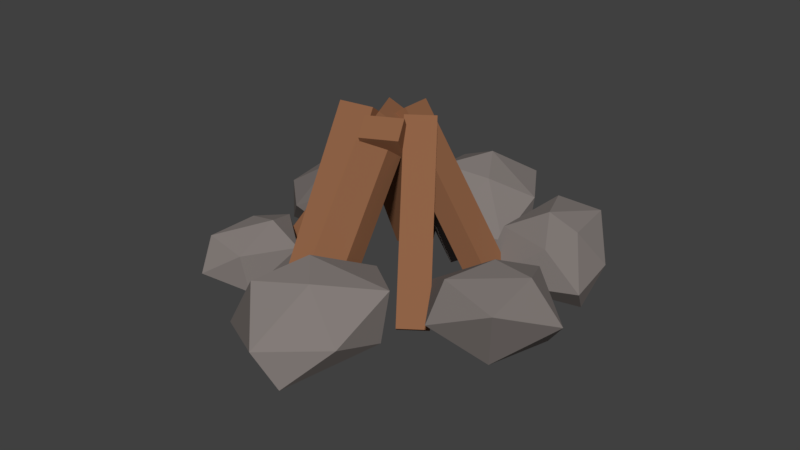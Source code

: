# Source: Fireplace.blend  (saved by Blender 2.79.0; exported with 4.5.12 LTS)
import bpy
from mathutils import Matrix  # noqa: F401  (used for matrix-valued properties, if any)

bpy.ops.wm.read_factory_settings(use_empty=True)
scene = bpy.context.scene
scene.name = 'Scene'

# ---- collections
col_collection_1 = bpy.data.collections.new('Collection 1'); scene.collection.children.link(col_collection_1)

# ---- materials (node trees are filled in below, after node groups)
mat_wood = bpy.data.materials.new('Wood')
mat_wood.alpha_threshold = 0.0
mat_wood.use_transparent_shadow = False
mat_wood.diffuse_color = (0.2738, 0.123, 0.06175, 1.0)
mat_wood.roughness = 0.5
mat_wood.specular_intensity = 0.0
mat_wood.line_color = (0.0, 0.0, 0.0, 1.0)
mat_stone = bpy.data.materials.new('Stone')
mat_stone.alpha_threshold = 0.0
mat_stone.use_transparent_shadow = False
mat_stone.diffuse_color = (0.2266, 0.1989, 0.1873, 1.0)
mat_stone.roughness = 0.5
mat_stone.specular_intensity = 0.0

# ---- material node trees

# ---- world
world_world = bpy.data.worlds.new('World'); scene.world = world_world
world_world.color = (0.05088, 0.05088, 0.05088)
world_world.use_sun_shadow = False
world_world.sun_shadow_jitter_overblur = 0.0
world_world.cycles.sampling_method = 'MANUAL'

# ---- meshes
me_cube_006 = bpy.data.meshes.new('Cube.006')
me_cube_006.from_pydata([(-0.387, -0.1744, -0.3904), (-0.387, -0.1744, 2.352), (-0.387, 0.1744, -0.3904), (-0.387, 0.1744, 2.352), (0.387, -0.1744, -0.3904), (0.387, -0.1744, 2.352), (0.387, 0.1744, -0.3904), (0.387, 0.1744, 2.352)], [], [(0, 1, 3, 2), (2, 3, 7, 6), (6, 7, 5, 4), (4, 5, 1, 0), (2, 6, 4, 0), (7, 3, 1, 5)])
me_cube_006.materials.append(mat_wood)
me_cube_006.use_remesh_preserve_volume = False
me_cube_006.use_remesh_preserve_attributes = False
me_cube_006.use_mirror_vertex_groups = False
me_cube_006.update()
me_cube_005 = bpy.data.meshes.new('Cube.005')
me_cube_005.from_pydata([(-0.387, -0.1744, -0.3904), (-0.387, -0.1744, 2.352), (-0.387, 0.1744, -0.3904), (-0.387, 0.1744, 2.352), (0.387, -0.1744, -0.3904), (0.387, -0.1744, 2.352), (0.387, 0.1744, -0.3904), (0.387, 0.1744, 2.352)], [], [(0, 1, 3, 2), (2, 3, 7, 6), (6, 7, 5, 4), (4, 5, 1, 0), (2, 6, 4, 0), (7, 3, 1, 5)])
me_cube_005.materials.append(mat_wood)
me_cube_005.use_remesh_preserve_volume = False
me_cube_005.use_remesh_preserve_attributes = False
me_cube_005.use_mirror_vertex_groups = False
me_cube_005.update()
me_cube_004 = bpy.data.meshes.new('Cube.004')
me_cube_004.from_pydata([(-0.387, -0.1744, -0.3904), (-0.387, -0.1744, 2.352), (-0.387, 0.1744, -0.3904), (-0.387, 0.1744, 2.352), (0.387, -0.1744, -0.3904), (0.387, -0.1744, 2.352), (0.387, 0.1744, -0.3904), (0.387, 0.1744, 2.352)], [], [(0, 1, 3, 2), (2, 3, 7, 6), (6, 7, 5, 4), (4, 5, 1, 0), (2, 6, 4, 0), (7, 3, 1, 5)])
me_cube_004.materials.append(mat_wood)
me_cube_004.use_remesh_preserve_volume = False
me_cube_004.use_remesh_preserve_attributes = False
me_cube_004.use_mirror_vertex_groups = False
me_cube_004.update()
me_cube_003 = bpy.data.meshes.new('Cube.003')
me_cube_003.from_pydata([(-0.387, -0.1744, -0.3904), (-0.387, -0.1744, 2.352), (-0.387, 0.1744, -0.3904), (-0.387, 0.1744, 2.352), (0.387, -0.1744, -0.3904), (0.387, -0.1744, 2.352), (0.387, 0.1744, -0.3904), (0.387, 0.1744, 2.352)], [], [(0, 1, 3, 2), (2, 3, 7, 6), (6, 7, 5, 4), (4, 5, 1, 0), (2, 6, 4, 0), (7, 3, 1, 5)])
me_cube_003.materials.append(mat_wood)
me_cube_003.use_remesh_preserve_volume = False
me_cube_003.use_remesh_preserve_attributes = False
me_cube_003.use_mirror_vertex_groups = False
me_cube_003.update()
me_cube_002 = bpy.data.meshes.new('Cube.002')
me_cube_002.from_pydata([(-0.387, -0.1744, -0.3904), (-0.387, -0.1744, 2.352), (-0.387, 0.1744, -0.3904), (-0.387, 0.1744, 2.352), (0.387, -0.1744, -0.3904), (0.387, -0.1744, 2.352), (0.387, 0.1744, -0.3904), (0.387, 0.1744, 2.352)], [], [(0, 1, 3, 2), (2, 3, 7, 6), (6, 7, 5, 4), (4, 5, 1, 0), (2, 6, 4, 0), (7, 3, 1, 5)])
me_cube_002.materials.append(mat_wood)
me_cube_002.use_remesh_preserve_volume = False
me_cube_002.use_remesh_preserve_attributes = False
me_cube_002.use_mirror_vertex_groups = False
me_cube_002.update()
me_cube_001 = bpy.data.meshes.new('Cube.001')
me_cube_001.from_pydata([(-0.387, -0.1744, -0.3904), (-0.387, -0.1744, 2.352), (-0.387, 0.1744, -0.3904), (-0.387, 0.1744, 2.352), (0.387, -0.1744, -0.3904), (0.387, -0.1744, 2.352), (0.387, 0.1744, -0.3904), (0.387, 0.1744, 2.352)], [], [(0, 1, 3, 2), (2, 3, 7, 6), (6, 7, 5, 4), (4, 5, 1, 0), (2, 6, 4, 0), (7, 3, 1, 5)])
me_cube_001.materials.append(mat_wood)
me_cube_001.use_remesh_preserve_volume = False
me_cube_001.use_remesh_preserve_attributes = False
me_cube_001.use_mirror_vertex_groups = False
me_cube_001.update()
me_icosphere_005 = bpy.data.meshes.new('Icosphere.005')
me_icosphere_005.from_pydata([(0.2404, -0.6389, -0.113), (0.7005, -0.2582, 0.3637), (-0.02375, -0.8008, 0.3564), (-1.148, 0.1759, -0.1573), (-0.07598, 0.534, -0.1509), (0.8038, 0.4493, 0.1387), (0.1616, -0.01052, 0.8786), (-0.4687, -0.2288, 0.8087), (-0.71, 0.6372, 0.5172), (0.3516, 1.007, 0.7225), (0.8562, 0.5096, 0.7967), (-0.1525, 0.4078, 0.9594)], [], [(0, 1, 2), (1, 0, 5), (0, 2, 3), (0, 3, 4), (0, 4, 5), (1, 5, 10), (2, 1, 6), (3, 2, 7), (4, 3, 8), (5, 4, 9), (1, 10, 6), (2, 6, 7), (3, 7, 8), (4, 8, 9), (5, 9, 10), (6, 10, 11), (7, 6, 11), (8, 7, 11), (9, 8, 11), (10, 9, 11)])
me_icosphere_005.materials.append(mat_stone)
me_icosphere_005.use_remesh_preserve_volume = False
me_icosphere_005.use_remesh_preserve_attributes = False
me_icosphere_005.use_mirror_vertex_groups = False
me_icosphere_005.update()
me_icosphere_004 = bpy.data.meshes.new('Icosphere.004')
me_icosphere_004.from_pydata([(0.2079, -0.4533, -0.08792), (0.6471, -0.2404, 0.3306), (-0.04342, -0.6887, 0.3716), (-0.7304, 0.2254, 0.151), (-0.05549, 0.5393, -0.135), (0.736, 0.3656, 0.06918), (0.1246, -0.05058, 0.8421), (-0.4665, -0.2268, 0.8108), (-0.6245, 0.6473, 0.5803), (0.2918, 0.9318, 0.6609), (0.7183, 0.3367, 0.6545), (-0.1689, 0.3873, 0.9426)], [], [(0, 1, 2), (1, 0, 5), (0, 2, 3), (0, 3, 4), (0, 4, 5), (1, 5, 10), (2, 1, 6), (3, 2, 7), (4, 3, 8), (5, 4, 9), (1, 10, 6), (2, 6, 7), (3, 7, 8), (4, 8, 9), (5, 9, 10), (6, 10, 11), (7, 6, 11), (8, 7, 11), (9, 8, 11), (10, 9, 11)])
me_icosphere_004.materials.append(mat_stone)
me_icosphere_004.use_remesh_preserve_volume = False
me_icosphere_004.use_remesh_preserve_attributes = False
me_icosphere_004.use_mirror_vertex_groups = False
me_icosphere_004.update()
me_icosphere_003 = bpy.data.meshes.new('Icosphere.003')
me_icosphere_003.from_pydata([(0.2404, -0.6389, -0.113), (0.7005, -0.2582, 0.3637), (-0.02375, -0.8008, 0.3564), (-1.148, 0.1759, -0.1573), (-0.07598, 0.534, -0.1509), (0.8038, 0.4493, 0.1387), (0.1616, -0.01052, 0.8786), (-0.4687, -0.2288, 0.8087), (-0.71, 0.6372, 0.5172), (0.3516, 1.007, 0.7225), (0.8562, 0.5096, 0.7967), (-0.1525, 0.4078, 0.9594)], [], [(0, 1, 2), (1, 0, 5), (0, 2, 3), (0, 3, 4), (0, 4, 5), (1, 5, 10), (2, 1, 6), (3, 2, 7), (4, 3, 8), (5, 4, 9), (1, 10, 6), (2, 6, 7), (3, 7, 8), (4, 8, 9), (5, 9, 10), (6, 10, 11), (7, 6, 11), (8, 7, 11), (9, 8, 11), (10, 9, 11)])
me_icosphere_003.materials.append(mat_stone)
me_icosphere_003.use_remesh_preserve_volume = False
me_icosphere_003.use_remesh_preserve_attributes = False
me_icosphere_003.use_mirror_vertex_groups = False
me_icosphere_003.update()
me_icosphere_002 = bpy.data.meshes.new('Icosphere.002')
me_icosphere_002.from_pydata([(0.2363, -0.6398, -0.1155), (0.5524, -0.2967, 0.2714), (-0.02399, -0.8008, 0.3562), (-0.817, 0.2559, 0.05978), (-0.04694, 0.4836, -0.1767), (0.6208, 0.3032, -0.05445), (0.04138, -0.1052, 0.7527), (-0.4499, -0.2242, 0.8211), (-0.5995, 0.6219, 0.5564), (0.1464, 0.619, 0.3263), (0.5679, 0.2668, 0.4822), (-0.2242, 0.251, 0.8043)], [], [(0, 1, 2), (1, 0, 5), (0, 2, 3), (0, 3, 4), (0, 4, 5), (1, 5, 10), (2, 1, 6), (3, 2, 7), (4, 3, 8), (5, 4, 9), (1, 10, 6), (2, 6, 7), (3, 7, 8), (4, 8, 9), (5, 9, 10), (6, 10, 11), (7, 6, 11), (8, 7, 11), (9, 8, 11), (10, 9, 11)])
me_icosphere_002.materials.append(mat_stone)
me_icosphere_002.use_remesh_preserve_volume = False
me_icosphere_002.use_remesh_preserve_attributes = False
me_icosphere_002.use_mirror_vertex_groups = False
me_icosphere_002.update()
me_icosphere_001 = bpy.data.meshes.new('Icosphere.001')
me_icosphere_001.from_pydata([(0.2404, -0.6389, -0.113), (0.7005, -0.2582, 0.3637), (-0.02375, -0.8008, 0.3564), (-1.148, 0.1759, -0.1573), (-0.07598, 0.534, -0.1509), (0.8038, 0.4493, 0.1387), (0.1616, -0.01052, 0.8786), (-0.4687, -0.2288, 0.8087), (-0.71, 0.6372, 0.5172), (0.3516, 1.007, 0.7225), (0.8562, 0.5096, 0.7967), (-0.1525, 0.4078, 0.9594)], [], [(0, 1, 2), (1, 0, 5), (0, 2, 3), (0, 3, 4), (0, 4, 5), (1, 5, 10), (2, 1, 6), (3, 2, 7), (4, 3, 8), (5, 4, 9), (1, 10, 6), (2, 6, 7), (3, 7, 8), (4, 8, 9), (5, 9, 10), (6, 10, 11), (7, 6, 11), (8, 7, 11), (9, 8, 11), (10, 9, 11)])
me_icosphere_001.materials.append(mat_stone)
me_icosphere_001.use_remesh_preserve_volume = False
me_icosphere_001.use_remesh_preserve_attributes = False
me_icosphere_001.use_mirror_vertex_groups = False
me_icosphere_001.update()
me_icosphere = bpy.data.meshes.new('Icosphere')
me_icosphere.from_pydata([(0.2404, -0.6389, -0.113), (0.6433, -0.2871, 0.3416), (-0.02375, -0.8008, 0.3564), (-0.9543, 0.1786, -0.1139), (-0.06916, 0.5341, -0.1494), (0.6774, 0.3855, 0.08986), (0.09811, -0.04263, 0.854), (-0.4685, -0.2288, 0.8088), (-0.6748, 0.6377, 0.5251), (0.2408, 0.9507, 0.6796), (0.587, 0.3736, 0.6926), (-0.1789, 0.3945, 0.9492)], [], [(0, 1, 2), (1, 0, 5), (0, 2, 3), (0, 3, 4), (0, 4, 5), (1, 5, 10), (2, 1, 6), (3, 2, 7), (4, 3, 8), (5, 4, 9), (1, 10, 6), (2, 6, 7), (3, 7, 8), (4, 8, 9), (5, 9, 10), (6, 10, 11), (7, 6, 11), (8, 7, 11), (9, 8, 11), (10, 9, 11)])
me_icosphere.materials.append(mat_stone)
me_icosphere.use_remesh_preserve_volume = False
me_icosphere.use_remesh_preserve_attributes = False
me_icosphere.use_mirror_vertex_groups = False
me_icosphere.update()

# ---- objects
ob_cube_005 = bpy.data.objects.new('Cube.005', me_cube_006)
ob_cube_004 = bpy.data.objects.new('Cube.004', me_cube_005)
ob_cube_003 = bpy.data.objects.new('Cube.003', me_cube_004)
ob_cube_002 = bpy.data.objects.new('Cube.002', me_cube_003)
ob_cube_001 = bpy.data.objects.new('Cube.001', me_cube_002)
ob_cube = bpy.data.objects.new('Cube', me_cube_001)
ob_icosphere_005 = bpy.data.objects.new('Icosphere.005', me_icosphere_005)
ob_icosphere_004 = bpy.data.objects.new('Icosphere.004', me_icosphere_004)
ob_icosphere_003 = bpy.data.objects.new('Icosphere.003', me_icosphere_003)
ob_icosphere_002 = bpy.data.objects.new('Icosphere.002', me_icosphere_002)
ob_icosphere_001 = bpy.data.objects.new('Icosphere.001', me_icosphere_001)
ob_icosphere = bpy.data.objects.new('Icosphere', me_icosphere)

# ---- transforms, parenting, visibility, modifiers, constraints
ob_cube_005.location = (-0.3482, -1.163, 0.2477)
ob_cube_005.rotation_euler = (-0.6009, 0.02189, 0.1788)
ob_cube_005.scale = (0.6514, 1.0, 1.0)
ob_cube_005.lineart.crease_threshold = 0.0
ob_cube_004.location = (-1.313, -0.2324, 0.2477)
ob_cube_004.rotation_euler = (-0.6009, 0.02189, -1.138)
ob_cube_004.scale = (0.6514, 1.0, 1.0)
ob_cube_004.lineart.crease_threshold = 0.0
ob_cube_003.location = (-0.3482, 0.9905, 0.2477)
ob_cube_003.rotation_euler = (-0.6009, 0.02189, 3.547)
ob_cube_003.scale = (0.6866, 1.0, 1.0)
ob_cube_003.lineart.crease_threshold = 0.0
ob_cube_002.location = (1.254, 0.5427, 0.2477)
ob_cube_002.rotation_euler = (-0.6009, 0.02189, 1.619)
ob_cube_002.scale = (0.5891, 1.0, 1.0)
ob_cube_002.lineart.crease_threshold = 0.0
ob_cube_001.location = (1.081, -0.732, 0.2477)
ob_cube_001.rotation_euler = (-0.6009, 0.02189, 0.6583)
ob_cube_001.scale = (0.5571, 1.0, 1.0)
ob_cube_001.lineart.crease_threshold = 0.0
ob_cube.location = (0.1513, -1.421, 0.2477)
ob_cube.rotation_euler = (-0.6009, 0.02189, 0.06229)
ob_cube.scale = (0.6514, 1.0, 0.858)
ob_cube.lineart.crease_threshold = 0.0
ob_icosphere_005.location = (0.3823, -2.135, -0.08088)
ob_icosphere_005.rotation_euler = (-0.03065, 0.02437, 0.117)
ob_icosphere_005.scale = (1.107, 1.107, 1.107)
ob_icosphere_005.lineart.crease_threshold = 0.0
ob_icosphere_004.location = (1.871, -0.3921, -0.0147)
ob_icosphere_004.rotation_euler = (-0.01188, -0.3313, -2.328)
ob_icosphere_004.scale = (1.12, 1.12, 1.12)
ob_icosphere_004.lineart.crease_threshold = 0.0
ob_icosphere_003.location = (1.856, 1.31, 0.0)
ob_icosphere_003.rotation_euler = (0.302, 0.08445, 1.054)
ob_icosphere_003.scale = (0.8771, 0.8771, 0.8771)
ob_icosphere_003.lineart.crease_threshold = 0.0
ob_icosphere_002.location = (-1.517, -1.171, -0.0774)
ob_icosphere_002.rotation_euler = (0.2607, -0.1824, -2.393)
ob_icosphere_002.lineart.crease_threshold = 0.0
ob_icosphere_001.location = (-1.666, 0.8089, 0.00387)
ob_icosphere_001.rotation_euler = (0.0, -0.0, -1.392)
ob_icosphere_001.lineart.crease_threshold = 0.0
ob_icosphere.location = (0.1087, 1.716, -0.02171)
ob_icosphere.rotation_euler = (-0.01353, 0.2638, 0.02696)
ob_icosphere.scale = (1.15, 1.15, 1.15)
ob_icosphere.lineart.crease_threshold = 0.0

# ---- collection membership
col_collection_1.objects.link(ob_cube_005)
col_collection_1.objects.link(ob_cube_004)
col_collection_1.objects.link(ob_cube_003)
col_collection_1.objects.link(ob_cube_002)
col_collection_1.objects.link(ob_cube_001)
col_collection_1.objects.link(ob_cube)
col_collection_1.objects.link(ob_icosphere_005)
col_collection_1.objects.link(ob_icosphere_004)
col_collection_1.objects.link(ob_icosphere_003)
col_collection_1.objects.link(ob_icosphere_002)
col_collection_1.objects.link(ob_icosphere_001)
col_collection_1.objects.link(ob_icosphere)

# ---- scene / render settings (as saved in the file)
scene.frame_start = 1; scene.frame_end = 250; scene.frame_set(1)
scene.render.engine = 'BLENDER_EEVEE_NEXT'
scene.render.resolution_percentage = 50
scene.render.dither_intensity = 0.0
scene.cycles.use_denoising = False
scene.cycles.samples = 128
scene.cycles.sampling_pattern = 'TABULATED_SOBOL'
scene.cycles.use_adaptive_sampling = False
scene.cycles.use_light_tree = False
scene.cycles.blur_glossy = 0.0
scene.cycles.sample_clamp_indirect = 0.0
scene.view_settings.view_transform = 'Standard'
bpy.context.view_layer.update()

# ---- added for rendering (the .blend has no active camera and no usable light): camera, sun
cam_auto = bpy.data.cameras.new('AutoCamera')
cam_auto.lens = 50.0
cam_auto.sensor_width = 36.0
cam_auto.clip_end = 1000.0
ob_auto_camera = bpy.data.objects.new('AutoCamera', cam_auto)
scene.collection.objects.link(ob_auto_camera)
ob_auto_camera.location = (8.71528, -10.1713, 7.52196)
ob_auto_camera.rotation_euler = (1.09748, -7.21219e-08, 0.694738)
scene.camera = ob_auto_camera
light_auto_sun = bpy.data.lights.new('AutoSun', 'SUN')
light_auto_sun.energy = 3.0
light_auto_sun.angle = 0.0523599
ob_auto_sun = bpy.data.objects.new('AutoSun', light_auto_sun)
scene.collection.objects.link(ob_auto_sun)
ob_auto_sun.rotation_euler = (0.872665, 0.174533, 0.523599)
bpy.context.view_layer.update()

